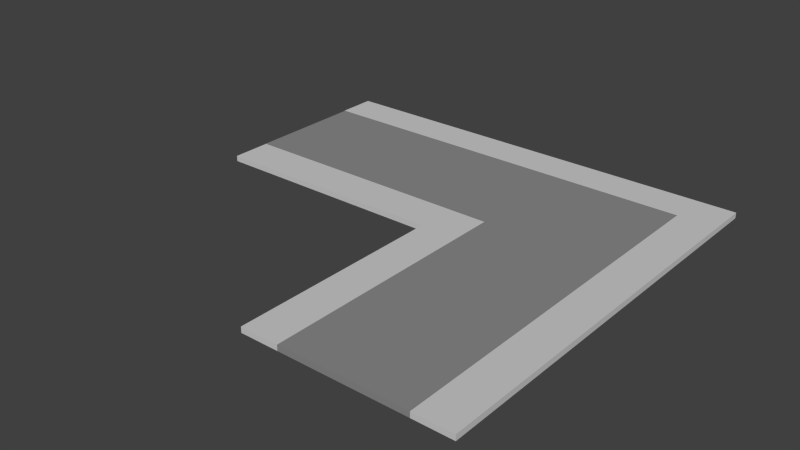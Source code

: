 # Source: CornerRoadPiece.blend  (saved by Blender 2.64.0; exported with 4.5.12 LTS)
import bpy
from mathutils import Matrix  # noqa: F401  (used for matrix-valued properties, if any)

bpy.ops.wm.read_factory_settings(use_empty=True)
scene = bpy.context.scene
scene.name = 'Scene'

# ---- collections
col_collection_1 = bpy.data.collections.new('Collection 1'); scene.collection.children.link(col_collection_1)

# ---- materials (node trees are filled in below, after node groups)
mat_roadmain = bpy.data.materials.new('RoadMain')
mat_roadmain.alpha_threshold = 0.0
mat_roadmain.use_transparent_shadow = False
mat_roadmain.diffuse_color = (0.2598, 0.2598, 0.2598, 1.0)
mat_roadmain.roughness = 0.5
mat_roadmain.line_color = (0.0, 0.0, 0.0, 1.0)
mat_sidewalk = bpy.data.materials.new('Sidewalk')
mat_sidewalk.alpha_threshold = 0.0
mat_sidewalk.use_transparent_shadow = False
mat_sidewalk.diffuse_color = (0.6152, 0.6152, 0.6152, 1.0)
mat_sidewalk.roughness = 0.5
mat_sidewalk.line_color = (0.0, 0.0, 0.0, 1.0)

# ---- material node trees

# ---- world
world_world = bpy.data.worlds.new('World'); scene.world = world_world
world_world.color = (0.05088, 0.05088, 0.05088)
world_world.use_sun_shadow = False
world_world.sun_shadow_jitter_overblur = 0.0
world_world.cycles.sampling_method = 'MANUAL'
world_world.cycles.sample_map_resolution = 256

# ---- meshes
me_cube = bpy.data.meshes.new('Cube')
me_cube.from_pydata([(9.0, 12.09, -0.25), (9.0, -10.0, -0.25), (-9.0, -10.0, -0.25), (-9.0, 12.89, -0.25), (9.0, 12.09, 0.25), (9.0, -10.0, 0.25), (-9.0, -10.0, 0.25), (-9.0, 12.89, 0.25), (5.583, 11.83, -0.25), (-5.583, 12.89, -0.25), (5.583, -10.0, -0.25), (-5.583, -10.0, -0.25), (5.583, 11.83, 0.25), (-5.583, 12.89, 0.25), (5.583, -10.0, 0.25), (-5.583, -10.0, 0.25), (9.0, 23.69, -0.2499), (9.0, 23.69, 0.2501), (5.583, 23.69, -0.2499), (-5.583, 23.69, -0.2499), (5.583, 23.69, 0.2501), (-5.583, 23.69, 0.2501), (9.0, 27.16, -0.2499), (9.0, 27.16, 0.2501), (5.583, 27.16, -0.2499), (5.583, 27.16, 0.2501), (-30.34, 23.69, -0.2498), (-30.34, 23.69, 0.2502), (-30.34, 27.16, -0.2497), (-30.34, 27.16, 0.2503), (-30.28, 12.89, -0.2501), (-30.28, 12.89, 0.2499), (-30.28, 23.69, -0.25), (-30.28, 23.69, 0.25), (9.0, 8.231, -0.25), (-9.0, 9.289, -0.25), (9.0, 8.231, 0.25), (-9.0, 9.289, 0.25), (5.583, 8.231, -0.25), (-5.583, 9.289, -0.25), (5.583, 8.231, 0.25), (-5.583, 9.289, 0.25), (-30.24, 9.289, 0.2499), (-30.24, 9.289, -0.2501), (-30.24, 12.89, 0.2499), (-30.24, 12.89, -0.2501)], [], [(39, 11, 2, 35), (41, 37, 6, 15), (34, 36, 5, 1), (11, 15, 6, 2), (45, 44, 7, 3), (13, 9, 3, 7), (34, 1, 10, 38), (38, 10, 11, 39), (36, 40, 14, 5), (40, 41, 15, 14), (1, 5, 14, 10), (10, 14, 15, 11), (19, 18, 8, 9), (13, 21, 33, 31), (24, 22, 16, 18), (20, 18, 19, 21), (12, 4, 17, 20), (16, 17, 4, 0), (18, 16, 0, 8), (13, 12, 20, 21), (23, 22, 24, 25), (18, 20, 27, 26), (20, 17, 23, 25), (22, 23, 17, 16), (26, 27, 29, 28), (26, 28, 24, 18), (20, 25, 29, 27), (28, 29, 25, 24), (30, 31, 33, 32), (32, 33, 21, 19), (9, 13, 31, 30), (19, 9, 30, 32), (9, 39, 35, 3), (13, 7, 37, 41), (0, 4, 36, 34), (2, 6, 37, 35), (0, 34, 38, 8), (8, 38, 39, 9), (4, 12, 40, 36), (12, 13, 41, 40), (43, 42, 44, 45), (37, 7, 44, 42), (42, 43, 35, 37), (43, 45, 3, 35)])
me_cube.polygons.foreach_set('material_index', [1, 1, 1, 1, 1, 1, 1, 0, 1, 0, 1, 0, 0, 0, 1, 0, 1, 1, 1, 0, 1, 0, 1, 1, 0, 1, 1, 1, 1, 0, 1, 0, 1, 1, 1, 1, 1, 0, 1, 0, 1, 1, 1, 1])
me_cube.materials.append(mat_roadmain)
me_cube.materials.append(mat_sidewalk)
me_cube.use_remesh_preserve_volume = False
me_cube.use_remesh_preserve_attributes = False
me_cube.use_mirror_vertex_groups = False
me_cube.update()

# ---- objects
ob_cube = bpy.data.objects.new('Cube', me_cube)

# ---- transforms, parenting, visibility, modifiers, constraints
ob_cube.location = (0.0, 0.0, 0.0)
ob_cube.lock_rotations_4d = False
ob_cube.empty_display_type = 'ARROWS'
ob_cube.lineart.crease_threshold = 0.0

# ---- collection membership
col_collection_1.objects.link(ob_cube)

# ---- scene / render settings (as saved in the file)
scene.frame_start = 1; scene.frame_end = 250; scene.frame_set(72)
scene.render.engine = 'BLENDER_EEVEE_NEXT'
scene.render.image_settings.color_mode = 'RGB'
scene.render.image_settings.compression = 90
scene.render.resolution_percentage = 50
scene.render.dither_intensity = 0.0
scene.render.bake_margin = 2
scene.render.bake_bias = 0.0
scene.cycles.use_denoising = False
scene.cycles.samples = 10
scene.cycles.sampling_pattern = 'TABULATED_SOBOL'
scene.cycles.light_sampling_threshold = 0.0
scene.cycles.use_adaptive_sampling = False
scene.cycles.use_light_tree = False
scene.cycles.blur_glossy = 0.0
scene.cycles.volume_bounces = 1
scene.cycles.pixel_filter_type = 'GAUSSIAN'
scene.cycles.sample_clamp_indirect = 0.0
scene.view_settings.view_transform = 'Standard'
bpy.context.view_layer.update()

# ---- added for rendering (the .blend has no active camera and no usable light): camera, sun
cam_auto = bpy.data.cameras.new('AutoCamera')
cam_auto.lens = 50.0
cam_auto.sensor_width = 36.0
cam_auto.clip_end = 1000.0
ob_auto_camera = bpy.data.objects.new('AutoCamera', cam_auto)
scene.collection.objects.link(ob_auto_camera)
ob_auto_camera.location = (39.4032, -51.5073, 40.0591)
ob_auto_camera.rotation_euler = (1.09748, -7.21219e-08, 0.694738)
scene.camera = ob_auto_camera
light_auto_sun = bpy.data.lights.new('AutoSun', 'SUN')
light_auto_sun.energy = 3.0
light_auto_sun.angle = 0.0523599
ob_auto_sun = bpy.data.objects.new('AutoSun', light_auto_sun)
scene.collection.objects.link(ob_auto_sun)
ob_auto_sun.rotation_euler = (0.872665, 0.174533, 0.523599)
bpy.context.view_layer.update()
